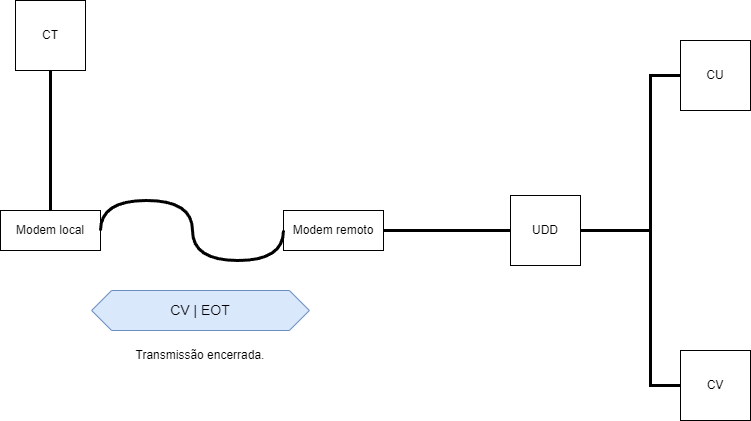

The diagram above was exported from draw.io. Its source (the exported page's mxGraphModel, read from the mxfile embedded in the PNG):
<mxGraphModel dx="792" dy="748" grid="1" gridSize="10" guides="1" tooltips="1" connect="1" arrows="1" fold="1" page="1" pageScale="1" pageWidth="827" pageHeight="1169" math="0" shadow="0">
  <root>
    <mxCell id="0" />
    <mxCell id="1" parent="0" />
    <mxCell id="XKUd2AYhdmrkd7h-0cE_-2" value="CT" style="whiteSpace=wrap;html=1;aspect=fixed;" vertex="1" parent="1">
      <mxGeometry x="25" y="100" width="70" height="70" as="geometry" />
    </mxCell>
    <mxCell id="XKUd2AYhdmrkd7h-0cE_-3" value="UDD" style="whiteSpace=wrap;html=1;aspect=fixed;" vertex="1" parent="1">
      <mxGeometry x="520" y="295" width="70" height="70" as="geometry" />
    </mxCell>
    <mxCell id="XKUd2AYhdmrkd7h-0cE_-4" value="CU" style="whiteSpace=wrap;html=1;aspect=fixed;" vertex="1" parent="1">
      <mxGeometry x="690" y="140" width="70" height="70" as="geometry" />
    </mxCell>
    <mxCell id="XKUd2AYhdmrkd7h-0cE_-5" value="CV" style="whiteSpace=wrap;html=1;aspect=fixed;" vertex="1" parent="1">
      <mxGeometry x="690" y="450" width="70" height="70" as="geometry" />
    </mxCell>
    <mxCell id="XKUd2AYhdmrkd7h-0cE_-6" value="" style="endArrow=none;html=1;rounded=0;exitX=0.5;exitY=1;exitDx=0;exitDy=0;entryX=0.5;entryY=0;entryDx=0;entryDy=0;strokeWidth=3;" edge="1" parent="1" source="XKUd2AYhdmrkd7h-0cE_-2" target="XKUd2AYhdmrkd7h-0cE_-10">
      <mxGeometry width="50" height="50" relative="1" as="geometry">
        <mxPoint x="360" y="380" as="sourcePoint" />
        <mxPoint x="150" y="325" as="targetPoint" />
      </mxGeometry>
    </mxCell>
    <mxCell id="XKUd2AYhdmrkd7h-0cE_-7" value="" style="endArrow=none;html=1;rounded=0;exitX=0;exitY=0.5;exitDx=0;exitDy=0;entryX=1;entryY=0.5;entryDx=0;entryDy=0;strokeWidth=3;" edge="1" parent="1" source="XKUd2AYhdmrkd7h-0cE_-3" target="XKUd2AYhdmrkd7h-0cE_-11">
      <mxGeometry width="50" height="50" relative="1" as="geometry">
        <mxPoint x="364" y="340" as="sourcePoint" />
        <mxPoint x="390" y="325" as="targetPoint" />
      </mxGeometry>
    </mxCell>
    <mxCell id="XKUd2AYhdmrkd7h-0cE_-8" value="" style="endArrow=none;html=1;rounded=0;exitX=0;exitY=0.5;exitDx=0;exitDy=0;entryX=1;entryY=0.5;entryDx=0;entryDy=0;strokeWidth=3;" edge="1" parent="1" source="XKUd2AYhdmrkd7h-0cE_-4" target="XKUd2AYhdmrkd7h-0cE_-3">
      <mxGeometry width="50" height="50" relative="1" as="geometry">
        <mxPoint x="530" y="340" as="sourcePoint" />
        <mxPoint x="444" y="340" as="targetPoint" />
        <Array as="points">
          <mxPoint x="660" y="175" />
          <mxPoint x="660" y="330" />
        </Array>
      </mxGeometry>
    </mxCell>
    <mxCell id="XKUd2AYhdmrkd7h-0cE_-9" value="" style="endArrow=none;html=1;rounded=0;exitX=0;exitY=0.5;exitDx=0;exitDy=0;entryX=1;entryY=0.5;entryDx=0;entryDy=0;strokeWidth=3;" edge="1" parent="1" source="XKUd2AYhdmrkd7h-0cE_-5" target="XKUd2AYhdmrkd7h-0cE_-3">
      <mxGeometry width="50" height="50" relative="1" as="geometry">
        <mxPoint x="540" y="350" as="sourcePoint" />
        <mxPoint x="454" y="350" as="targetPoint" />
        <Array as="points">
          <mxPoint x="660" y="485" />
          <mxPoint x="660" y="330" />
        </Array>
      </mxGeometry>
    </mxCell>
    <mxCell id="XKUd2AYhdmrkd7h-0cE_-10" value="Modem local&lt;br&gt;" style="rounded=0;whiteSpace=wrap;html=1;" vertex="1" parent="1">
      <mxGeometry x="10" y="310" width="100" height="40" as="geometry" />
    </mxCell>
    <mxCell id="XKUd2AYhdmrkd7h-0cE_-11" value="Modem remoto&lt;br&gt;" style="rounded=0;whiteSpace=wrap;html=1;" vertex="1" parent="1">
      <mxGeometry x="293" y="310" width="100" height="40" as="geometry" />
    </mxCell>
    <mxCell id="XKUd2AYhdmrkd7h-0cE_-12" value="" style="endArrow=none;html=1;rounded=0;exitX=0;exitY=0.5;exitDx=0;exitDy=0;entryX=1;entryY=0.5;entryDx=0;entryDy=0;strokeWidth=3;edgeStyle=orthogonalEdgeStyle;curved=1;" edge="1" parent="1" source="XKUd2AYhdmrkd7h-0cE_-11" target="XKUd2AYhdmrkd7h-0cE_-10">
      <mxGeometry width="50" height="50" relative="1" as="geometry">
        <mxPoint x="70" y="180" as="sourcePoint" />
        <mxPoint x="70" y="320" as="targetPoint" />
        <Array as="points">
          <mxPoint x="293" y="360" />
          <mxPoint x="202" y="360" />
          <mxPoint x="202" y="300" />
          <mxPoint x="110" y="300" />
        </Array>
      </mxGeometry>
    </mxCell>
    <mxCell id="XKUd2AYhdmrkd7h-0cE_-13" value="&lt;font style=&quot;font-size: 14px;&quot;&gt;CV | EOT&lt;/font&gt;" style="shape=hexagon;perimeter=hexagonPerimeter2;whiteSpace=wrap;html=1;fixedSize=1;fillColor=#dae8fc;strokeColor=#6c8ebf;" vertex="1" parent="1">
      <mxGeometry x="101.12" y="390" width="217.75" height="40" as="geometry" />
    </mxCell>
    <mxCell id="XKUd2AYhdmrkd7h-0cE_-14" value="Transmissão encerrada." style="text;html=1;strokeColor=none;fillColor=none;align=center;verticalAlign=middle;whiteSpace=wrap;rounded=0;" vertex="1" parent="1">
      <mxGeometry x="125" y="440" width="170" height="30" as="geometry" />
    </mxCell>
  </root>
</mxGraphModel>